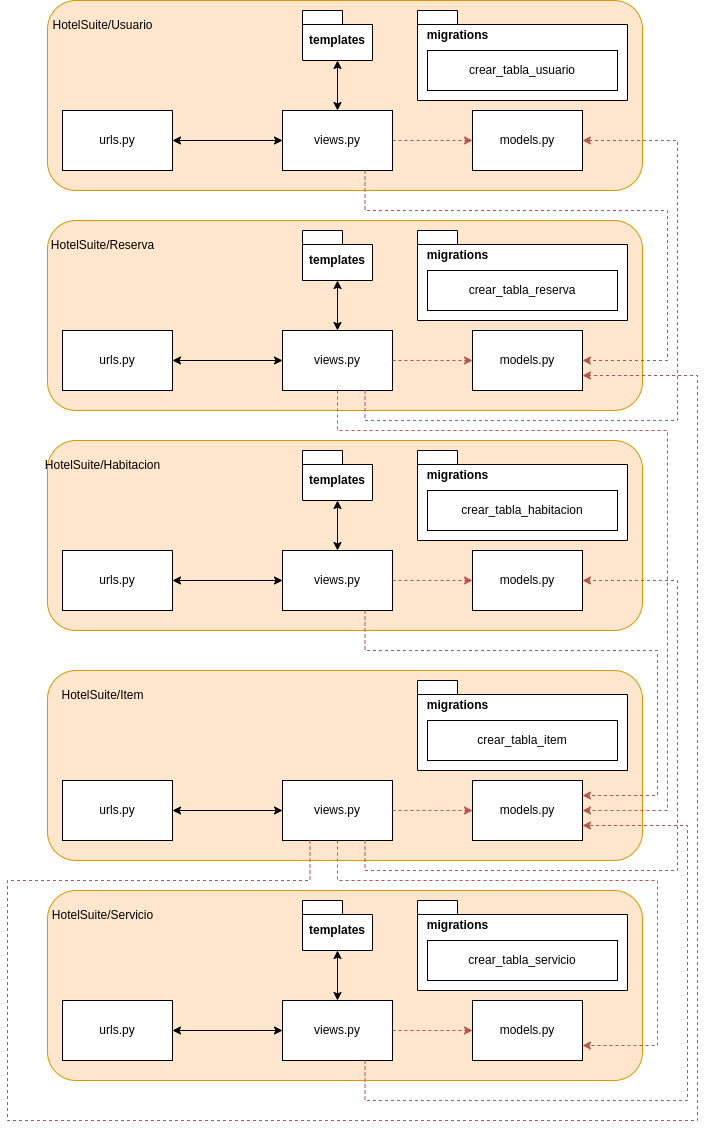

The diagram above was exported from draw.io. Its source (the exported page's mxGraphModel, read from the mxfile embedded in the PNG):
<mxGraphModel dx="1434" dy="839" grid="1" gridSize="10" guides="1" tooltips="1" connect="1" arrows="1" fold="1" page="1" pageScale="1" pageWidth="850" pageHeight="1100" math="0" shadow="0">
  <root>
    <mxCell id="0" />
    <mxCell id="1" parent="0" />
    <mxCell id="44fh3h0hWbkrA7sadNEh-1" value="" style="group" vertex="1" connectable="0" parent="1">
      <mxGeometry x="650" y="330" width="595" height="190" as="geometry" />
    </mxCell>
    <mxCell id="44fh3h0hWbkrA7sadNEh-2" value="" style="rounded=1;whiteSpace=wrap;html=1;fillColor=#ffe6cc;strokeColor=#d79b00;align=left;" vertex="1" parent="44fh3h0hWbkrA7sadNEh-1">
      <mxGeometry width="595" height="190" as="geometry" />
    </mxCell>
    <mxCell id="44fh3h0hWbkrA7sadNEh-3" value="urls.py" style="html=1;whiteSpace=wrap;" vertex="1" parent="44fh3h0hWbkrA7sadNEh-1">
      <mxGeometry x="15" y="110" width="110" height="60" as="geometry" />
    </mxCell>
    <mxCell id="44fh3h0hWbkrA7sadNEh-4" value="HotelSuite/Reserva" style="text;html=1;align=center;verticalAlign=middle;resizable=0;points=[];autosize=1;strokeColor=none;fillColor=none;" vertex="1" parent="44fh3h0hWbkrA7sadNEh-1">
      <mxGeometry x="-10" y="10.00307692307706" width="130" height="30" as="geometry" />
    </mxCell>
    <mxCell id="44fh3h0hWbkrA7sadNEh-5" value="views.py" style="html=1;whiteSpace=wrap;" vertex="1" parent="44fh3h0hWbkrA7sadNEh-1">
      <mxGeometry x="235" y="110" width="110" height="60" as="geometry" />
    </mxCell>
    <mxCell id="44fh3h0hWbkrA7sadNEh-6" style="edgeStyle=orthogonalEdgeStyle;rounded=0;orthogonalLoop=1;jettySize=auto;html=1;exitX=1;exitY=0.5;exitDx=0;exitDy=0;entryX=0;entryY=0.5;entryDx=0;entryDy=0;startArrow=classic;startFill=1;" edge="1" parent="44fh3h0hWbkrA7sadNEh-1" source="44fh3h0hWbkrA7sadNEh-3" target="44fh3h0hWbkrA7sadNEh-5">
      <mxGeometry relative="1" as="geometry" />
    </mxCell>
    <mxCell id="44fh3h0hWbkrA7sadNEh-7" value="models.py" style="html=1;whiteSpace=wrap;" vertex="1" parent="44fh3h0hWbkrA7sadNEh-1">
      <mxGeometry x="425" y="110" width="110" height="60" as="geometry" />
    </mxCell>
    <mxCell id="44fh3h0hWbkrA7sadNEh-8" style="edgeStyle=orthogonalEdgeStyle;rounded=0;orthogonalLoop=1;jettySize=auto;html=1;exitX=1;exitY=0.5;exitDx=0;exitDy=0;fillColor=#f8cecc;strokeColor=#b85450;dashed=1;" edge="1" parent="44fh3h0hWbkrA7sadNEh-1" source="44fh3h0hWbkrA7sadNEh-5" target="44fh3h0hWbkrA7sadNEh-7">
      <mxGeometry relative="1" as="geometry" />
    </mxCell>
    <mxCell id="44fh3h0hWbkrA7sadNEh-9" value="templates" style="shape=folder;fontStyle=1;spacingTop=10;tabWidth=40;tabHeight=14;tabPosition=left;html=1;whiteSpace=wrap;" vertex="1" parent="44fh3h0hWbkrA7sadNEh-1">
      <mxGeometry x="255" y="10" width="70" height="50" as="geometry" />
    </mxCell>
    <mxCell id="44fh3h0hWbkrA7sadNEh-10" style="edgeStyle=orthogonalEdgeStyle;rounded=0;orthogonalLoop=1;jettySize=auto;html=1;exitX=0.5;exitY=0;exitDx=0;exitDy=0;startArrow=classic;startFill=1;" edge="1" parent="44fh3h0hWbkrA7sadNEh-1" source="44fh3h0hWbkrA7sadNEh-5" target="44fh3h0hWbkrA7sadNEh-9">
      <mxGeometry relative="1" as="geometry" />
    </mxCell>
    <mxCell id="44fh3h0hWbkrA7sadNEh-11" value="" style="group" vertex="1" connectable="0" parent="44fh3h0hWbkrA7sadNEh-1">
      <mxGeometry x="370" y="10" width="210" height="90" as="geometry" />
    </mxCell>
    <mxCell id="44fh3h0hWbkrA7sadNEh-12" value="" style="shape=folder;fontStyle=1;spacingTop=10;tabWidth=40;tabHeight=14;tabPosition=left;html=1;whiteSpace=wrap;" vertex="1" parent="44fh3h0hWbkrA7sadNEh-11">
      <mxGeometry width="210" height="90" as="geometry" />
    </mxCell>
    <mxCell id="44fh3h0hWbkrA7sadNEh-13" value="migrations" style="text;html=1;align=center;verticalAlign=middle;resizable=0;points=[];autosize=1;strokeColor=none;fillColor=none;fontStyle=1" vertex="1" parent="44fh3h0hWbkrA7sadNEh-11">
      <mxGeometry y="10" width="80" height="30" as="geometry" />
    </mxCell>
    <mxCell id="44fh3h0hWbkrA7sadNEh-14" value="crear_tabla_reserva" style="html=1;whiteSpace=wrap;" vertex="1" parent="44fh3h0hWbkrA7sadNEh-11">
      <mxGeometry x="10" y="40" width="190" height="40" as="geometry" />
    </mxCell>
    <mxCell id="44fh3h0hWbkrA7sadNEh-15" value="" style="group" vertex="1" connectable="0" parent="1">
      <mxGeometry x="650" y="110" width="595" height="190" as="geometry" />
    </mxCell>
    <mxCell id="44fh3h0hWbkrA7sadNEh-16" value="" style="rounded=1;whiteSpace=wrap;html=1;fillColor=#ffe6cc;strokeColor=#d79b00;align=left;" vertex="1" parent="44fh3h0hWbkrA7sadNEh-15">
      <mxGeometry width="595" height="190" as="geometry" />
    </mxCell>
    <mxCell id="44fh3h0hWbkrA7sadNEh-17" value="urls.py" style="html=1;whiteSpace=wrap;" vertex="1" parent="44fh3h0hWbkrA7sadNEh-15">
      <mxGeometry x="15" y="110" width="110" height="60" as="geometry" />
    </mxCell>
    <mxCell id="44fh3h0hWbkrA7sadNEh-18" value="HotelSuite/Usuario" style="text;html=1;align=center;verticalAlign=middle;resizable=0;points=[];autosize=1;strokeColor=none;fillColor=none;" vertex="1" parent="44fh3h0hWbkrA7sadNEh-15">
      <mxGeometry x="-5" y="10.00307692307706" width="120" height="30" as="geometry" />
    </mxCell>
    <mxCell id="44fh3h0hWbkrA7sadNEh-80" style="edgeStyle=orthogonalEdgeStyle;rounded=0;orthogonalLoop=1;jettySize=auto;html=1;exitX=1;exitY=0.5;exitDx=0;exitDy=0;fillColor=#f8cecc;strokeColor=#b85450;dashed=1;" edge="1" parent="44fh3h0hWbkrA7sadNEh-15" source="44fh3h0hWbkrA7sadNEh-19" target="44fh3h0hWbkrA7sadNEh-21">
      <mxGeometry relative="1" as="geometry" />
    </mxCell>
    <mxCell id="44fh3h0hWbkrA7sadNEh-19" value="views.py" style="html=1;whiteSpace=wrap;" vertex="1" parent="44fh3h0hWbkrA7sadNEh-15">
      <mxGeometry x="235" y="110" width="110" height="60" as="geometry" />
    </mxCell>
    <mxCell id="44fh3h0hWbkrA7sadNEh-20" style="edgeStyle=orthogonalEdgeStyle;rounded=0;orthogonalLoop=1;jettySize=auto;html=1;exitX=1;exitY=0.5;exitDx=0;exitDy=0;entryX=0;entryY=0.5;entryDx=0;entryDy=0;startArrow=classic;startFill=1;" edge="1" parent="44fh3h0hWbkrA7sadNEh-15" source="44fh3h0hWbkrA7sadNEh-17" target="44fh3h0hWbkrA7sadNEh-19">
      <mxGeometry relative="1" as="geometry" />
    </mxCell>
    <mxCell id="44fh3h0hWbkrA7sadNEh-21" value="models.py" style="html=1;whiteSpace=wrap;" vertex="1" parent="44fh3h0hWbkrA7sadNEh-15">
      <mxGeometry x="425" y="110" width="110" height="60" as="geometry" />
    </mxCell>
    <mxCell id="44fh3h0hWbkrA7sadNEh-23" value="templates" style="shape=folder;fontStyle=1;spacingTop=10;tabWidth=40;tabHeight=14;tabPosition=left;html=1;whiteSpace=wrap;" vertex="1" parent="44fh3h0hWbkrA7sadNEh-15">
      <mxGeometry x="255" y="10" width="70" height="50" as="geometry" />
    </mxCell>
    <mxCell id="44fh3h0hWbkrA7sadNEh-24" style="edgeStyle=orthogonalEdgeStyle;rounded=0;orthogonalLoop=1;jettySize=auto;html=1;exitX=0.5;exitY=0;exitDx=0;exitDy=0;startArrow=classic;startFill=1;" edge="1" parent="44fh3h0hWbkrA7sadNEh-15" source="44fh3h0hWbkrA7sadNEh-19" target="44fh3h0hWbkrA7sadNEh-23">
      <mxGeometry relative="1" as="geometry" />
    </mxCell>
    <mxCell id="44fh3h0hWbkrA7sadNEh-25" value="" style="group" vertex="1" connectable="0" parent="44fh3h0hWbkrA7sadNEh-15">
      <mxGeometry x="370" y="10" width="210" height="90" as="geometry" />
    </mxCell>
    <mxCell id="44fh3h0hWbkrA7sadNEh-26" value="" style="shape=folder;fontStyle=1;spacingTop=10;tabWidth=40;tabHeight=14;tabPosition=left;html=1;whiteSpace=wrap;" vertex="1" parent="44fh3h0hWbkrA7sadNEh-25">
      <mxGeometry width="210" height="90" as="geometry" />
    </mxCell>
    <mxCell id="44fh3h0hWbkrA7sadNEh-27" value="migrations" style="text;html=1;align=center;verticalAlign=middle;resizable=0;points=[];autosize=1;strokeColor=none;fillColor=none;fontStyle=1" vertex="1" parent="44fh3h0hWbkrA7sadNEh-25">
      <mxGeometry y="10" width="80" height="30" as="geometry" />
    </mxCell>
    <mxCell id="44fh3h0hWbkrA7sadNEh-28" value="crear_tabla_usuario" style="html=1;whiteSpace=wrap;" vertex="1" parent="44fh3h0hWbkrA7sadNEh-25">
      <mxGeometry x="10" y="40" width="190" height="40" as="geometry" />
    </mxCell>
    <mxCell id="44fh3h0hWbkrA7sadNEh-29" value="" style="group" vertex="1" connectable="0" parent="1">
      <mxGeometry x="650" y="550" width="595" height="190" as="geometry" />
    </mxCell>
    <mxCell id="44fh3h0hWbkrA7sadNEh-30" value="" style="rounded=1;whiteSpace=wrap;html=1;fillColor=#ffe6cc;strokeColor=#d79b00;align=left;" vertex="1" parent="44fh3h0hWbkrA7sadNEh-29">
      <mxGeometry width="595" height="190" as="geometry" />
    </mxCell>
    <mxCell id="44fh3h0hWbkrA7sadNEh-31" value="urls.py" style="html=1;whiteSpace=wrap;" vertex="1" parent="44fh3h0hWbkrA7sadNEh-29">
      <mxGeometry x="15" y="110" width="110" height="60" as="geometry" />
    </mxCell>
    <mxCell id="44fh3h0hWbkrA7sadNEh-32" value="HotelSuite/Habitacion" style="text;html=1;align=center;verticalAlign=middle;resizable=0;points=[];autosize=1;strokeColor=none;fillColor=none;" vertex="1" parent="44fh3h0hWbkrA7sadNEh-29">
      <mxGeometry x="-15" y="10.00307692307706" width="140" height="30" as="geometry" />
    </mxCell>
    <mxCell id="44fh3h0hWbkrA7sadNEh-33" value="views.py" style="html=1;whiteSpace=wrap;" vertex="1" parent="44fh3h0hWbkrA7sadNEh-29">
      <mxGeometry x="235" y="110" width="110" height="60" as="geometry" />
    </mxCell>
    <mxCell id="44fh3h0hWbkrA7sadNEh-34" style="edgeStyle=orthogonalEdgeStyle;rounded=0;orthogonalLoop=1;jettySize=auto;html=1;exitX=1;exitY=0.5;exitDx=0;exitDy=0;entryX=0;entryY=0.5;entryDx=0;entryDy=0;startArrow=classic;startFill=1;" edge="1" parent="44fh3h0hWbkrA7sadNEh-29" source="44fh3h0hWbkrA7sadNEh-31" target="44fh3h0hWbkrA7sadNEh-33">
      <mxGeometry relative="1" as="geometry" />
    </mxCell>
    <mxCell id="44fh3h0hWbkrA7sadNEh-35" value="models.py" style="html=1;whiteSpace=wrap;" vertex="1" parent="44fh3h0hWbkrA7sadNEh-29">
      <mxGeometry x="425" y="110" width="110" height="60" as="geometry" />
    </mxCell>
    <mxCell id="44fh3h0hWbkrA7sadNEh-36" style="edgeStyle=orthogonalEdgeStyle;rounded=0;orthogonalLoop=1;jettySize=auto;html=1;exitX=1;exitY=0.5;exitDx=0;exitDy=0;fillColor=#f8cecc;strokeColor=#b85450;dashed=1;" edge="1" parent="44fh3h0hWbkrA7sadNEh-29" source="44fh3h0hWbkrA7sadNEh-33" target="44fh3h0hWbkrA7sadNEh-35">
      <mxGeometry relative="1" as="geometry" />
    </mxCell>
    <mxCell id="44fh3h0hWbkrA7sadNEh-37" value="templates" style="shape=folder;fontStyle=1;spacingTop=10;tabWidth=40;tabHeight=14;tabPosition=left;html=1;whiteSpace=wrap;" vertex="1" parent="44fh3h0hWbkrA7sadNEh-29">
      <mxGeometry x="255" y="10" width="70" height="50" as="geometry" />
    </mxCell>
    <mxCell id="44fh3h0hWbkrA7sadNEh-38" style="edgeStyle=orthogonalEdgeStyle;rounded=0;orthogonalLoop=1;jettySize=auto;html=1;exitX=0.5;exitY=0;exitDx=0;exitDy=0;startArrow=classic;startFill=1;" edge="1" parent="44fh3h0hWbkrA7sadNEh-29" source="44fh3h0hWbkrA7sadNEh-33" target="44fh3h0hWbkrA7sadNEh-37">
      <mxGeometry relative="1" as="geometry" />
    </mxCell>
    <mxCell id="44fh3h0hWbkrA7sadNEh-39" value="" style="group" vertex="1" connectable="0" parent="44fh3h0hWbkrA7sadNEh-29">
      <mxGeometry x="370" y="10" width="210" height="90" as="geometry" />
    </mxCell>
    <mxCell id="44fh3h0hWbkrA7sadNEh-40" value="" style="shape=folder;fontStyle=1;spacingTop=10;tabWidth=40;tabHeight=14;tabPosition=left;html=1;whiteSpace=wrap;" vertex="1" parent="44fh3h0hWbkrA7sadNEh-39">
      <mxGeometry width="210" height="90" as="geometry" />
    </mxCell>
    <mxCell id="44fh3h0hWbkrA7sadNEh-41" value="migrations" style="text;html=1;align=center;verticalAlign=middle;resizable=0;points=[];autosize=1;strokeColor=none;fillColor=none;fontStyle=1" vertex="1" parent="44fh3h0hWbkrA7sadNEh-39">
      <mxGeometry y="10" width="80" height="30" as="geometry" />
    </mxCell>
    <mxCell id="44fh3h0hWbkrA7sadNEh-42" value="crear_tabla_habitacion" style="html=1;whiteSpace=wrap;" vertex="1" parent="44fh3h0hWbkrA7sadNEh-39">
      <mxGeometry x="10" y="40" width="190" height="40" as="geometry" />
    </mxCell>
    <mxCell id="44fh3h0hWbkrA7sadNEh-43" value="" style="group" vertex="1" connectable="0" parent="1">
      <mxGeometry x="650" y="780" width="595" height="190" as="geometry" />
    </mxCell>
    <mxCell id="44fh3h0hWbkrA7sadNEh-44" value="" style="rounded=1;whiteSpace=wrap;html=1;fillColor=#ffe6cc;strokeColor=#d79b00;align=left;" vertex="1" parent="44fh3h0hWbkrA7sadNEh-43">
      <mxGeometry width="595" height="190" as="geometry" />
    </mxCell>
    <mxCell id="44fh3h0hWbkrA7sadNEh-45" value="urls.py" style="html=1;whiteSpace=wrap;" vertex="1" parent="44fh3h0hWbkrA7sadNEh-43">
      <mxGeometry x="15" y="110" width="110" height="60" as="geometry" />
    </mxCell>
    <mxCell id="44fh3h0hWbkrA7sadNEh-46" value="HotelSuite/Item" style="text;html=1;align=center;verticalAlign=middle;resizable=0;points=[];autosize=1;strokeColor=none;fillColor=none;" vertex="1" parent="44fh3h0hWbkrA7sadNEh-43">
      <mxGeometry y="10.00307692307706" width="110" height="30" as="geometry" />
    </mxCell>
    <mxCell id="44fh3h0hWbkrA7sadNEh-47" value="views.py" style="html=1;whiteSpace=wrap;" vertex="1" parent="44fh3h0hWbkrA7sadNEh-43">
      <mxGeometry x="235" y="110" width="110" height="60" as="geometry" />
    </mxCell>
    <mxCell id="44fh3h0hWbkrA7sadNEh-48" style="edgeStyle=orthogonalEdgeStyle;rounded=0;orthogonalLoop=1;jettySize=auto;html=1;exitX=1;exitY=0.5;exitDx=0;exitDy=0;entryX=0;entryY=0.5;entryDx=0;entryDy=0;startArrow=classic;startFill=1;" edge="1" parent="44fh3h0hWbkrA7sadNEh-43" source="44fh3h0hWbkrA7sadNEh-45" target="44fh3h0hWbkrA7sadNEh-47">
      <mxGeometry relative="1" as="geometry" />
    </mxCell>
    <mxCell id="44fh3h0hWbkrA7sadNEh-49" value="models.py" style="html=1;whiteSpace=wrap;" vertex="1" parent="44fh3h0hWbkrA7sadNEh-43">
      <mxGeometry x="425" y="110" width="110" height="60" as="geometry" />
    </mxCell>
    <mxCell id="44fh3h0hWbkrA7sadNEh-50" style="edgeStyle=orthogonalEdgeStyle;rounded=0;orthogonalLoop=1;jettySize=auto;html=1;exitX=1;exitY=0.5;exitDx=0;exitDy=0;fillColor=#f8cecc;strokeColor=#b85450;dashed=1;" edge="1" parent="44fh3h0hWbkrA7sadNEh-43" source="44fh3h0hWbkrA7sadNEh-47" target="44fh3h0hWbkrA7sadNEh-49">
      <mxGeometry relative="1" as="geometry" />
    </mxCell>
    <mxCell id="44fh3h0hWbkrA7sadNEh-51" value="" style="group" vertex="1" connectable="0" parent="44fh3h0hWbkrA7sadNEh-43">
      <mxGeometry x="370" y="10" width="210" height="90" as="geometry" />
    </mxCell>
    <mxCell id="44fh3h0hWbkrA7sadNEh-52" value="" style="shape=folder;fontStyle=1;spacingTop=10;tabWidth=40;tabHeight=14;tabPosition=left;html=1;whiteSpace=wrap;" vertex="1" parent="44fh3h0hWbkrA7sadNEh-51">
      <mxGeometry width="210" height="90" as="geometry" />
    </mxCell>
    <mxCell id="44fh3h0hWbkrA7sadNEh-53" value="migrations" style="text;html=1;align=center;verticalAlign=middle;resizable=0;points=[];autosize=1;strokeColor=none;fillColor=none;fontStyle=1" vertex="1" parent="44fh3h0hWbkrA7sadNEh-51">
      <mxGeometry y="10" width="80" height="30" as="geometry" />
    </mxCell>
    <mxCell id="44fh3h0hWbkrA7sadNEh-54" value="crear_tabla_item" style="html=1;whiteSpace=wrap;" vertex="1" parent="44fh3h0hWbkrA7sadNEh-51">
      <mxGeometry x="10" y="40" width="190" height="40" as="geometry" />
    </mxCell>
    <mxCell id="44fh3h0hWbkrA7sadNEh-55" value="" style="group" vertex="1" connectable="0" parent="1">
      <mxGeometry x="650" y="1000" width="595" height="190" as="geometry" />
    </mxCell>
    <mxCell id="44fh3h0hWbkrA7sadNEh-56" value="" style="rounded=1;whiteSpace=wrap;html=1;fillColor=#ffe6cc;strokeColor=#d79b00;align=left;" vertex="1" parent="44fh3h0hWbkrA7sadNEh-55">
      <mxGeometry width="595" height="190" as="geometry" />
    </mxCell>
    <mxCell id="44fh3h0hWbkrA7sadNEh-57" value="urls.py" style="html=1;whiteSpace=wrap;" vertex="1" parent="44fh3h0hWbkrA7sadNEh-55">
      <mxGeometry x="15" y="110" width="110" height="60" as="geometry" />
    </mxCell>
    <mxCell id="44fh3h0hWbkrA7sadNEh-58" value="HotelSuite/Servicio" style="text;html=1;align=center;verticalAlign=middle;resizable=0;points=[];autosize=1;strokeColor=none;fillColor=none;" vertex="1" parent="44fh3h0hWbkrA7sadNEh-55">
      <mxGeometry x="-5" y="10.00307692307706" width="120" height="30" as="geometry" />
    </mxCell>
    <mxCell id="44fh3h0hWbkrA7sadNEh-59" value="views.py" style="html=1;whiteSpace=wrap;" vertex="1" parent="44fh3h0hWbkrA7sadNEh-55">
      <mxGeometry x="235" y="110" width="110" height="60" as="geometry" />
    </mxCell>
    <mxCell id="44fh3h0hWbkrA7sadNEh-60" style="edgeStyle=orthogonalEdgeStyle;rounded=0;orthogonalLoop=1;jettySize=auto;html=1;exitX=1;exitY=0.5;exitDx=0;exitDy=0;entryX=0;entryY=0.5;entryDx=0;entryDy=0;startArrow=classic;startFill=1;" edge="1" parent="44fh3h0hWbkrA7sadNEh-55" source="44fh3h0hWbkrA7sadNEh-57" target="44fh3h0hWbkrA7sadNEh-59">
      <mxGeometry relative="1" as="geometry" />
    </mxCell>
    <mxCell id="44fh3h0hWbkrA7sadNEh-61" value="models.py" style="html=1;whiteSpace=wrap;" vertex="1" parent="44fh3h0hWbkrA7sadNEh-55">
      <mxGeometry x="425" y="110" width="110" height="60" as="geometry" />
    </mxCell>
    <mxCell id="44fh3h0hWbkrA7sadNEh-62" style="edgeStyle=orthogonalEdgeStyle;rounded=0;orthogonalLoop=1;jettySize=auto;html=1;exitX=1;exitY=0.5;exitDx=0;exitDy=0;fillColor=#f8cecc;strokeColor=#b85450;dashed=1;" edge="1" parent="44fh3h0hWbkrA7sadNEh-55" source="44fh3h0hWbkrA7sadNEh-59" target="44fh3h0hWbkrA7sadNEh-61">
      <mxGeometry relative="1" as="geometry" />
    </mxCell>
    <mxCell id="44fh3h0hWbkrA7sadNEh-63" value="templates" style="shape=folder;fontStyle=1;spacingTop=10;tabWidth=40;tabHeight=14;tabPosition=left;html=1;whiteSpace=wrap;" vertex="1" parent="44fh3h0hWbkrA7sadNEh-55">
      <mxGeometry x="255" y="10" width="70" height="50" as="geometry" />
    </mxCell>
    <mxCell id="44fh3h0hWbkrA7sadNEh-64" style="edgeStyle=orthogonalEdgeStyle;rounded=0;orthogonalLoop=1;jettySize=auto;html=1;exitX=0.5;exitY=0;exitDx=0;exitDy=0;startArrow=classic;startFill=1;" edge="1" parent="44fh3h0hWbkrA7sadNEh-55" source="44fh3h0hWbkrA7sadNEh-59" target="44fh3h0hWbkrA7sadNEh-63">
      <mxGeometry relative="1" as="geometry" />
    </mxCell>
    <mxCell id="44fh3h0hWbkrA7sadNEh-65" value="" style="group" vertex="1" connectable="0" parent="44fh3h0hWbkrA7sadNEh-55">
      <mxGeometry x="370" y="10" width="210" height="90" as="geometry" />
    </mxCell>
    <mxCell id="44fh3h0hWbkrA7sadNEh-66" value="" style="shape=folder;fontStyle=1;spacingTop=10;tabWidth=40;tabHeight=14;tabPosition=left;html=1;whiteSpace=wrap;" vertex="1" parent="44fh3h0hWbkrA7sadNEh-65">
      <mxGeometry width="210" height="90" as="geometry" />
    </mxCell>
    <mxCell id="44fh3h0hWbkrA7sadNEh-67" value="migrations" style="text;html=1;align=center;verticalAlign=middle;resizable=0;points=[];autosize=1;strokeColor=none;fillColor=none;fontStyle=1" vertex="1" parent="44fh3h0hWbkrA7sadNEh-65">
      <mxGeometry y="10" width="80" height="30" as="geometry" />
    </mxCell>
    <mxCell id="44fh3h0hWbkrA7sadNEh-68" value="crear_tabla_servicio" style="html=1;whiteSpace=wrap;" vertex="1" parent="44fh3h0hWbkrA7sadNEh-65">
      <mxGeometry x="10" y="40" width="190" height="40" as="geometry" />
    </mxCell>
    <mxCell id="44fh3h0hWbkrA7sadNEh-81" style="edgeStyle=orthogonalEdgeStyle;rounded=0;orthogonalLoop=1;jettySize=auto;html=1;exitX=0.75;exitY=1;exitDx=0;exitDy=0;entryX=1;entryY=0.5;entryDx=0;entryDy=0;fillColor=#f8cecc;strokeColor=#b85450;dashed=1;" edge="1" parent="1" source="44fh3h0hWbkrA7sadNEh-19" target="44fh3h0hWbkrA7sadNEh-7">
      <mxGeometry relative="1" as="geometry">
        <Array as="points">
          <mxPoint x="968" y="320" />
          <mxPoint x="1270" y="320" />
          <mxPoint x="1270" y="470" />
        </Array>
      </mxGeometry>
    </mxCell>
    <mxCell id="44fh3h0hWbkrA7sadNEh-82" style="edgeStyle=orthogonalEdgeStyle;rounded=0;orthogonalLoop=1;jettySize=auto;html=1;exitX=0.5;exitY=1;exitDx=0;exitDy=0;entryX=1;entryY=0.5;entryDx=0;entryDy=0;fillColor=#f8cecc;strokeColor=#b85450;dashed=1;" edge="1" parent="1" source="44fh3h0hWbkrA7sadNEh-5" target="44fh3h0hWbkrA7sadNEh-49">
      <mxGeometry relative="1" as="geometry">
        <Array as="points">
          <mxPoint x="940" y="540" />
          <mxPoint x="1270" y="540" />
          <mxPoint x="1270" y="920" />
        </Array>
      </mxGeometry>
    </mxCell>
    <mxCell id="44fh3h0hWbkrA7sadNEh-83" style="edgeStyle=orthogonalEdgeStyle;rounded=0;orthogonalLoop=1;jettySize=auto;html=1;exitX=0.75;exitY=1;exitDx=0;exitDy=0;entryX=1;entryY=0.5;entryDx=0;entryDy=0;fillColor=#f8cecc;strokeColor=#b85450;dashed=1;" edge="1" parent="1" source="44fh3h0hWbkrA7sadNEh-5" target="44fh3h0hWbkrA7sadNEh-21">
      <mxGeometry relative="1" as="geometry">
        <Array as="points">
          <mxPoint x="968" y="530" />
          <mxPoint x="1280" y="530" />
          <mxPoint x="1280" y="250" />
        </Array>
      </mxGeometry>
    </mxCell>
    <mxCell id="44fh3h0hWbkrA7sadNEh-85" style="edgeStyle=orthogonalEdgeStyle;rounded=0;orthogonalLoop=1;jettySize=auto;html=1;exitX=0.5;exitY=1;exitDx=0;exitDy=0;entryX=1;entryY=0.75;entryDx=0;entryDy=0;fillColor=#f8cecc;strokeColor=#b85450;dashed=1;" edge="1" parent="1" source="44fh3h0hWbkrA7sadNEh-47" target="44fh3h0hWbkrA7sadNEh-61">
      <mxGeometry relative="1" as="geometry">
        <Array as="points">
          <mxPoint x="940" y="990" />
          <mxPoint x="1260" y="990" />
          <mxPoint x="1260" y="1155" />
        </Array>
      </mxGeometry>
    </mxCell>
    <mxCell id="44fh3h0hWbkrA7sadNEh-86" style="edgeStyle=orthogonalEdgeStyle;rounded=0;orthogonalLoop=1;jettySize=auto;html=1;exitX=0.75;exitY=1;exitDx=0;exitDy=0;entryX=1;entryY=0.5;entryDx=0;entryDy=0;fillColor=#f8cecc;strokeColor=#b85450;dashed=1;" edge="1" parent="1" source="44fh3h0hWbkrA7sadNEh-47" target="44fh3h0hWbkrA7sadNEh-35">
      <mxGeometry relative="1" as="geometry">
        <Array as="points">
          <mxPoint x="968" y="980" />
          <mxPoint x="1280" y="980" />
          <mxPoint x="1280" y="690" />
        </Array>
      </mxGeometry>
    </mxCell>
    <mxCell id="44fh3h0hWbkrA7sadNEh-87" style="edgeStyle=orthogonalEdgeStyle;rounded=0;orthogonalLoop=1;jettySize=auto;html=1;exitX=0.75;exitY=1;exitDx=0;exitDy=0;entryX=1;entryY=0.25;entryDx=0;entryDy=0;fillColor=#f8cecc;strokeColor=#b85450;dashed=1;" edge="1" parent="1" source="44fh3h0hWbkrA7sadNEh-33" target="44fh3h0hWbkrA7sadNEh-49">
      <mxGeometry relative="1" as="geometry">
        <Array as="points">
          <mxPoint x="968" y="760" />
          <mxPoint x="1260" y="760" />
          <mxPoint x="1260" y="905" />
        </Array>
      </mxGeometry>
    </mxCell>
    <mxCell id="44fh3h0hWbkrA7sadNEh-88" style="edgeStyle=orthogonalEdgeStyle;rounded=0;orthogonalLoop=1;jettySize=auto;html=1;exitX=0.75;exitY=1;exitDx=0;exitDy=0;entryX=1;entryY=0.75;entryDx=0;entryDy=0;fillColor=#f8cecc;strokeColor=#b85450;dashed=1;" edge="1" parent="1" source="44fh3h0hWbkrA7sadNEh-59" target="44fh3h0hWbkrA7sadNEh-49">
      <mxGeometry relative="1" as="geometry">
        <Array as="points">
          <mxPoint x="968" y="1210" />
          <mxPoint x="1290" y="1210" />
          <mxPoint x="1290" y="935" />
        </Array>
      </mxGeometry>
    </mxCell>
    <mxCell id="44fh3h0hWbkrA7sadNEh-89" style="edgeStyle=orthogonalEdgeStyle;rounded=0;orthogonalLoop=1;jettySize=auto;html=1;exitX=0.25;exitY=1;exitDx=0;exitDy=0;entryX=1;entryY=0.75;entryDx=0;entryDy=0;fillColor=#f8cecc;strokeColor=#b85450;dashed=1;" edge="1" parent="1" source="44fh3h0hWbkrA7sadNEh-47" target="44fh3h0hWbkrA7sadNEh-7">
      <mxGeometry relative="1" as="geometry">
        <Array as="points">
          <mxPoint x="913" y="990" />
          <mxPoint x="610" y="990" />
          <mxPoint x="610" y="1230" />
          <mxPoint x="1300" y="1230" />
          <mxPoint x="1300" y="485" />
        </Array>
      </mxGeometry>
    </mxCell>
  </root>
</mxGraphModel>